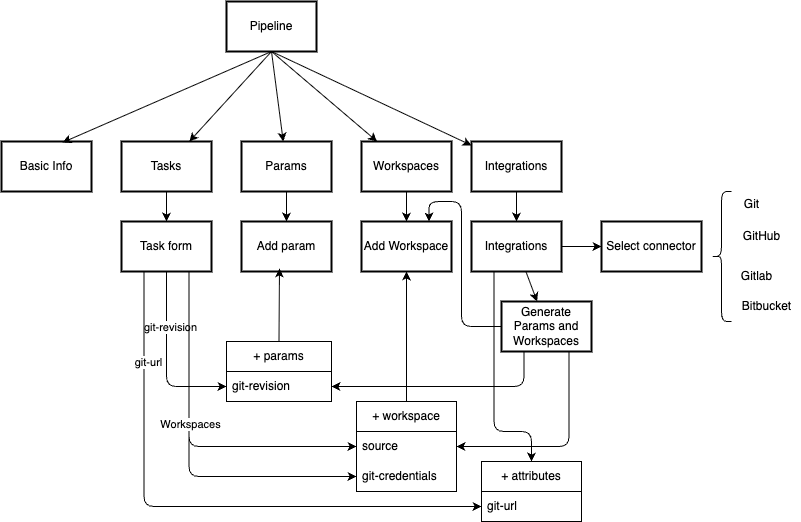

The diagram above was exported from draw.io. Its source (the exported page's mxGraphModel, read from the mxfile embedded in the PNG):
<mxGraphModel dx="1621" dy="1800" grid="1" gridSize="10" guides="1" tooltips="1" connect="1" arrows="1" fold="1" page="1" pageScale="1" pageWidth="850" pageHeight="1100" math="0" shadow="0">
  <root>
    <mxCell id="0" />
    <mxCell id="1" parent="0" />
    <mxCell id="2" value="Basic Info" style="whiteSpace=wrap;html=1;strokeWidth=2;" parent="1" vertex="1">
      <mxGeometry x="200" y="80" width="90" height="50" as="geometry" />
    </mxCell>
    <mxCell id="4" value="" style="edgeStyle=none;html=1;" parent="1" source="5" target="13" edge="1">
      <mxGeometry relative="1" as="geometry" />
    </mxCell>
    <mxCell id="5" value="Tasks" style="whiteSpace=wrap;html=1;strokeWidth=2;" parent="1" vertex="1">
      <mxGeometry x="320" y="80" width="90" height="50" as="geometry" />
    </mxCell>
    <mxCell id="6" value="" style="edgeStyle=none;html=1;" parent="1" source="7" target="15" edge="1">
      <mxGeometry relative="1" as="geometry" />
    </mxCell>
    <mxCell id="7" value="Params" style="whiteSpace=wrap;html=1;strokeWidth=2;" parent="1" vertex="1">
      <mxGeometry x="440" y="80" width="90" height="50" as="geometry" />
    </mxCell>
    <mxCell id="8" value="" style="edgeStyle=none;html=1;" parent="1" source="9" target="17" edge="1">
      <mxGeometry relative="1" as="geometry" />
    </mxCell>
    <mxCell id="9" value="Workspaces" style="whiteSpace=wrap;html=1;strokeWidth=2;" parent="1" vertex="1">
      <mxGeometry x="560" y="80" width="90" height="50" as="geometry" />
    </mxCell>
    <mxCell id="10" value="" style="edgeStyle=none;html=1;exitX=1;exitY=0.5;exitDx=0;exitDy=0;" parent="1" source="24" target="12" edge="1">
      <mxGeometry relative="1" as="geometry" />
    </mxCell>
    <mxCell id="25" value="" style="edgeStyle=none;html=1;" parent="1" source="11" target="24" edge="1">
      <mxGeometry relative="1" as="geometry" />
    </mxCell>
    <mxCell id="11" value="Integrations" style="whiteSpace=wrap;html=1;strokeWidth=2;" parent="1" vertex="1">
      <mxGeometry x="670" y="80" width="90" height="50" as="geometry" />
    </mxCell>
    <mxCell id="12" value="Select connector" style="whiteSpace=wrap;html=1;strokeWidth=2;" parent="1" vertex="1">
      <mxGeometry x="800" y="160" width="100" height="50" as="geometry" />
    </mxCell>
    <mxCell id="50" style="edgeStyle=orthogonalEdgeStyle;html=1;exitX=0.5;exitY=1;exitDx=0;exitDy=0;entryX=0;entryY=0.5;entryDx=0;entryDy=0;" edge="1" parent="1" source="13" target="40">
      <mxGeometry relative="1" as="geometry" />
    </mxCell>
    <mxCell id="53" value="git-revision" style="edgeLabel;html=1;align=center;verticalAlign=middle;resizable=0;points=[];" vertex="1" connectable="0" parent="50">
      <mxGeometry x="-0.3723" y="3" relative="1" as="geometry">
        <mxPoint as="offset" />
      </mxGeometry>
    </mxCell>
    <mxCell id="51" style="edgeStyle=orthogonalEdgeStyle;html=1;exitX=0.25;exitY=1;exitDx=0;exitDy=0;entryX=0;entryY=0.5;entryDx=0;entryDy=0;" edge="1" parent="1" source="13" target="48">
      <mxGeometry relative="1" as="geometry" />
    </mxCell>
    <mxCell id="52" value="git-url" style="edgeLabel;html=1;align=center;verticalAlign=middle;resizable=0;points=[];" vertex="1" connectable="0" parent="51">
      <mxGeometry x="-0.6841" y="4" relative="1" as="geometry">
        <mxPoint as="offset" />
      </mxGeometry>
    </mxCell>
    <mxCell id="56" style="edgeStyle=orthogonalEdgeStyle;html=1;exitX=0.75;exitY=1;exitDx=0;exitDy=0;entryX=0;entryY=0.5;entryDx=0;entryDy=0;" edge="1" parent="1" source="13" target="45">
      <mxGeometry relative="1" as="geometry" />
    </mxCell>
    <mxCell id="57" style="edgeStyle=orthogonalEdgeStyle;html=1;exitX=0.75;exitY=1;exitDx=0;exitDy=0;entryX=0;entryY=0.5;entryDx=0;entryDy=0;" edge="1" parent="1" source="13" target="46">
      <mxGeometry relative="1" as="geometry" />
    </mxCell>
    <mxCell id="58" value="Workspaces" style="edgeLabel;html=1;align=center;verticalAlign=middle;resizable=0;points=[];" vertex="1" connectable="0" parent="57">
      <mxGeometry x="-0.1839" y="1" relative="1" as="geometry">
        <mxPoint as="offset" />
      </mxGeometry>
    </mxCell>
    <mxCell id="13" value="Task form" style="whiteSpace=wrap;html=1;strokeWidth=2;" parent="1" vertex="1">
      <mxGeometry x="320" y="160" width="90" height="50" as="geometry" />
    </mxCell>
    <mxCell id="15" value="Add param" style="whiteSpace=wrap;html=1;strokeWidth=2;" parent="1" vertex="1">
      <mxGeometry x="440" y="160" width="90" height="50" as="geometry" />
    </mxCell>
    <mxCell id="17" value="Add Workspace" style="whiteSpace=wrap;html=1;strokeWidth=2;" parent="1" vertex="1">
      <mxGeometry x="560" y="160" width="90" height="50" as="geometry" />
    </mxCell>
    <mxCell id="18" style="edgeStyle=none;html=1;exitX=0.5;exitY=1;exitDx=0;exitDy=0;" parent="1" source="22" target="5" edge="1">
      <mxGeometry relative="1" as="geometry" />
    </mxCell>
    <mxCell id="19" style="edgeStyle=none;html=1;exitX=0.5;exitY=1;exitDx=0;exitDy=0;" parent="1" source="22" target="7" edge="1">
      <mxGeometry relative="1" as="geometry" />
    </mxCell>
    <mxCell id="20" style="edgeStyle=none;html=1;exitX=0.5;exitY=1;exitDx=0;exitDy=0;" parent="1" source="22" target="9" edge="1">
      <mxGeometry relative="1" as="geometry" />
    </mxCell>
    <mxCell id="21" style="edgeStyle=none;html=1;exitX=0.5;exitY=1;exitDx=0;exitDy=0;" parent="1" source="22" target="11" edge="1">
      <mxGeometry relative="1" as="geometry" />
    </mxCell>
    <mxCell id="22" value="Pipeline" style="whiteSpace=wrap;html=1;strokeWidth=2;" parent="1" vertex="1">
      <mxGeometry x="425" y="-60" width="90" height="50" as="geometry" />
    </mxCell>
    <mxCell id="23" style="edgeStyle=none;html=1;entryX=0.678;entryY=0.02;entryDx=0;entryDy=0;entryPerimeter=0;exitX=0.5;exitY=1;exitDx=0;exitDy=0;" parent="1" source="22" target="2" edge="1">
      <mxGeometry relative="1" as="geometry">
        <mxPoint x="440" y="-10" as="sourcePoint" />
      </mxGeometry>
    </mxCell>
    <mxCell id="28" value="" style="edgeStyle=none;html=1;" parent="1" source="24" target="27" edge="1">
      <mxGeometry relative="1" as="geometry" />
    </mxCell>
    <mxCell id="62" style="edgeStyle=orthogonalEdgeStyle;html=1;exitX=0.25;exitY=1;exitDx=0;exitDy=0;entryX=0.5;entryY=0;entryDx=0;entryDy=0;" edge="1" parent="1" source="24" target="47">
      <mxGeometry relative="1" as="geometry">
        <Array as="points">
          <mxPoint x="693" y="370" />
          <mxPoint x="730" y="370" />
        </Array>
      </mxGeometry>
    </mxCell>
    <mxCell id="24" value="Integrations" style="whiteSpace=wrap;html=1;strokeWidth=2;" parent="1" vertex="1">
      <mxGeometry x="670" y="160" width="90" height="50" as="geometry" />
    </mxCell>
    <mxCell id="29" style="edgeStyle=orthogonalEdgeStyle;html=1;exitX=0;exitY=0.5;exitDx=0;exitDy=0;entryX=0.75;entryY=0;entryDx=0;entryDy=0;" parent="1" source="27" target="17" edge="1">
      <mxGeometry relative="1" as="geometry">
        <Array as="points">
          <mxPoint x="660" y="265" />
          <mxPoint x="660" y="140" />
          <mxPoint x="628" y="140" />
        </Array>
      </mxGeometry>
    </mxCell>
    <mxCell id="54" style="edgeStyle=orthogonalEdgeStyle;html=1;exitX=0.25;exitY=1;exitDx=0;exitDy=0;entryX=1;entryY=0.5;entryDx=0;entryDy=0;" edge="1" parent="1" source="27" target="40">
      <mxGeometry relative="1" as="geometry" />
    </mxCell>
    <mxCell id="59" style="edgeStyle=orthogonalEdgeStyle;html=1;exitX=0.75;exitY=1;exitDx=0;exitDy=0;entryX=1;entryY=0.5;entryDx=0;entryDy=0;" edge="1" parent="1" source="27" target="45">
      <mxGeometry relative="1" as="geometry" />
    </mxCell>
    <mxCell id="27" value="Generate&lt;br&gt;Params and Workspaces" style="whiteSpace=wrap;html=1;strokeWidth=2;" parent="1" vertex="1">
      <mxGeometry x="700" y="240" width="90" height="50" as="geometry" />
    </mxCell>
    <mxCell id="34" value="" style="shape=curlyBracket;whiteSpace=wrap;html=1;rounded=1;labelPosition=left;verticalLabelPosition=middle;align=right;verticalAlign=middle;" vertex="1" parent="1">
      <mxGeometry x="910" y="130" width="20" height="130" as="geometry" />
    </mxCell>
    <mxCell id="35" value="Git" style="text;html=1;align=center;verticalAlign=middle;resizable=0;points=[];autosize=1;strokeColor=none;fillColor=none;" vertex="1" parent="1">
      <mxGeometry x="930" y="128" width="40" height="30" as="geometry" />
    </mxCell>
    <mxCell id="36" value="GitHub" style="text;html=1;align=center;verticalAlign=middle;resizable=0;points=[];autosize=1;strokeColor=none;fillColor=none;" vertex="1" parent="1">
      <mxGeometry x="930" y="160" width="60" height="30" as="geometry" />
    </mxCell>
    <mxCell id="37" value="Gitlab" style="text;html=1;align=center;verticalAlign=middle;resizable=0;points=[];autosize=1;strokeColor=none;fillColor=none;" vertex="1" parent="1">
      <mxGeometry x="930" y="200" width="50" height="30" as="geometry" />
    </mxCell>
    <mxCell id="38" value="Bitbucket" style="text;html=1;align=center;verticalAlign=middle;resizable=0;points=[];autosize=1;strokeColor=none;fillColor=none;" vertex="1" parent="1">
      <mxGeometry x="930" y="230" width="70" height="30" as="geometry" />
    </mxCell>
    <mxCell id="39" value="+ params" style="swimlane;fontStyle=0;childLayout=stackLayout;horizontal=1;startSize=30;horizontalStack=0;resizeParent=1;resizeParentMax=0;resizeLast=0;collapsible=1;marginBottom=0;whiteSpace=wrap;html=1;" vertex="1" parent="1">
      <mxGeometry x="425" y="280" width="105" height="60" as="geometry" />
    </mxCell>
    <mxCell id="40" value="git-revision" style="text;strokeColor=none;fillColor=none;align=left;verticalAlign=middle;spacingLeft=4;spacingRight=4;overflow=hidden;points=[[0,0.5],[1,0.5]];portConstraint=eastwest;rotatable=0;whiteSpace=wrap;html=1;" vertex="1" parent="39">
      <mxGeometry y="30" width="105" height="30" as="geometry" />
    </mxCell>
    <mxCell id="60" style="edgeStyle=none;html=1;exitX=0.5;exitY=0;exitDx=0;exitDy=0;" edge="1" parent="1" source="44" target="17">
      <mxGeometry relative="1" as="geometry" />
    </mxCell>
    <mxCell id="44" value="+ workspace" style="swimlane;fontStyle=0;childLayout=stackLayout;horizontal=1;startSize=30;horizontalStack=0;resizeParent=1;resizeParentMax=0;resizeLast=0;collapsible=1;marginBottom=0;whiteSpace=wrap;html=1;" vertex="1" parent="1">
      <mxGeometry x="555" y="340" width="100" height="90" as="geometry" />
    </mxCell>
    <mxCell id="45" value="source" style="text;strokeColor=none;fillColor=none;align=left;verticalAlign=middle;spacingLeft=4;spacingRight=4;overflow=hidden;points=[[0,0.5],[1,0.5]];portConstraint=eastwest;rotatable=0;whiteSpace=wrap;html=1;" vertex="1" parent="44">
      <mxGeometry y="30" width="100" height="30" as="geometry" />
    </mxCell>
    <mxCell id="46" value="git-credentials" style="text;strokeColor=none;fillColor=none;align=left;verticalAlign=middle;spacingLeft=4;spacingRight=4;overflow=hidden;points=[[0,0.5],[1,0.5]];portConstraint=eastwest;rotatable=0;whiteSpace=wrap;html=1;" vertex="1" parent="44">
      <mxGeometry y="60" width="100" height="30" as="geometry" />
    </mxCell>
    <mxCell id="47" value="+ attributes" style="swimlane;fontStyle=0;childLayout=stackLayout;horizontal=1;startSize=30;horizontalStack=0;resizeParent=1;resizeParentMax=0;resizeLast=0;collapsible=1;marginBottom=0;whiteSpace=wrap;html=1;" vertex="1" parent="1">
      <mxGeometry x="680" y="400" width="100" height="60" as="geometry" />
    </mxCell>
    <mxCell id="48" value="git-url" style="text;strokeColor=none;fillColor=none;align=left;verticalAlign=middle;spacingLeft=4;spacingRight=4;overflow=hidden;points=[[0,0.5],[1,0.5]];portConstraint=eastwest;rotatable=0;whiteSpace=wrap;html=1;" vertex="1" parent="47">
      <mxGeometry y="30" width="100" height="30" as="geometry" />
    </mxCell>
    <mxCell id="55" style="edgeStyle=none;html=1;exitX=0.5;exitY=0;exitDx=0;exitDy=0;entryX=0.422;entryY=0.94;entryDx=0;entryDy=0;entryPerimeter=0;" edge="1" parent="1" source="39" target="15">
      <mxGeometry relative="1" as="geometry" />
    </mxCell>
  </root>
</mxGraphModel>